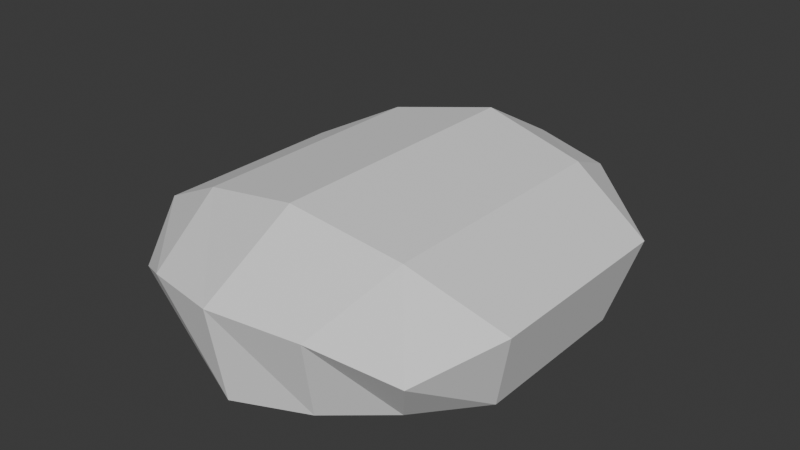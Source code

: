 # Source: piedra_v1_auo1003.blend  (saved by Blender 4.5.91; exported with 4.5.12 LTS)
import bpy
from mathutils import Matrix  # noqa: F401  (used for matrix-valued properties, if any)

bpy.ops.wm.read_factory_settings(use_empty=True)
scene = bpy.context.scene
scene.name = 'Scene'

# ---- collections
col_collection = bpy.data.collections.new('Collection'); scene.collection.children.link(col_collection)

# ---- world
world_world = bpy.data.worlds.new('World'); scene.world = world_world
world_world.use_nodes = True; world_world.node_tree.nodes.clear()
_N = world_world.node_tree.nodes; _L = world_world.node_tree.links
n0 = _N.new('ShaderNodeOutputWorld'); n0.name = 'World Output'; n0.location = (200, 100)
n1 = _N.new('ShaderNodeBackground'); n1.name = 'Background'; n1.location = (-200, 100)
n1.inputs[0].default_value = (0.05088, 0.05088, 0.05088, 1.0)
_L.new(n1.outputs[0], n0.inputs[0])
n0.is_active_output = True
world_world.color = (0.05088, 0.05088, 0.05088)
world_world.sun_shadow_jitter_overblur = 0.0

# ---- meshes
me_cube_006 = bpy.data.meshes.new('Cube.006')
me_cube_006.from_pydata([(0.2707, -0.3155, 0.006042), (-0.2707, -0.3155, 0.006042), (0.2707, 0.3155, 0.006042), (-0.2707, 0.3155, 0.006042), (0.2223, -0.2591, -0.08961), (-2.677e-08, -0.4278, 0.08227), (-0.2223, -0.2591, -0.08961), (-0.2223, 0.2591, -0.08961), (-6.742e-08, 0.4278, 0.08227), (0.2223, 0.2591, -0.08961), (5.795e-08, -0.3968, -0.08961), (2.325e-08, 0.3968, -0.08961), (-0.3532, 0.1855, 0.05955), (0.3532, 0.1855, 0.05955), (-0.3106, 0.1523, -0.08961), (0.3106, 0.1523, -0.08961), (-6.134e-08, 0.2515, 0.1802), (-0.3532, -0.1855, 0.05955), (0.3532, -0.1855, 0.05955), (-0.3106, -0.1523, -0.08961), (0.3106, -0.1523, -0.08961), (-3.772e-08, -0.2515, 0.1802), (-0.1505, -0.3894, 0.06725), (-0.1505, 0.3894, 0.06725), (-0.1236, -0.3425, -0.08961), (-0.1236, 0.3425, -0.08961), (-0.1964, 0.2289, 0.1391), (-0.1964, -0.2289, 0.1391), (0.1505, -0.3894, 0.06725), (0.1505, 0.3894, 0.06725), (0.1236, -0.3425, -0.08961), (0.1236, 0.3425, -0.08961), (0.1964, 0.2289, 0.1391), (0.1964, -0.2289, 0.1391)], [], [(30, 28, 5, 10), (24, 22, 1, 6), (13, 18, 20, 15), (14, 12, 3, 7), (25, 23, 8, 11), (31, 29, 2, 9), (16, 21, 33, 32), (27, 22, 5, 21), (33, 28, 0, 18), (29, 32, 13, 2), (23, 26, 16, 8), (20, 18, 0, 4), (17, 12, 14, 19), (9, 2, 13, 15), (33, 18, 13, 32), (3, 12, 26, 23), (17, 1, 22, 27), (6, 1, 17, 19), (7, 3, 23, 25), (12, 17, 27, 26), (8, 16, 32, 29), (21, 5, 28, 33), (10, 5, 22, 24), (11, 8, 29, 31), (4, 0, 28, 30), (27, 21, 16, 26)])
_uv = me_cube_006.uv_layers.new(name='UVMap')
_uv.uv.foreach_set('vector', [0.8984, 0.6198, 0.7701, 0.5914, 0.7981, 0.4791, 0.9263, 0.518, 0.5851, 0.1155, 0.7114, 0.08322, 0.6985, 0.1828, 0.608, 0.2103, 0.8124, 1.0, 0.7493, 0.8163, 0.8745, 0.8274, 0.9263, 0.9782, 0.5914, 0.5315, 0.7084, 0.5617, 0.6288, 0.6258, 0.5508, 0.574, 0.9095, 0.4029, 0.783, 0.4203, 0.7493, 0.3326, 0.8831, 0.3416, 0.8929, 0.2365, 0.7629, 0.2176, 0.8235, 0.1146, 0.9142, 0.1364, 0.257, 0.5398, 0.257, 0.1401, 0.4164, 0.1581, 0.4164, 0.5218, 0.1101, 0.1581, 0.1568, 0.03055, 0.2719, 5.588e-09, 0.257, 0.1401, 0.4164, 0.1581, 0.3916, 0.03055, 0.4946, 0.08924, 0.5508, 0.1926, 0.3916, 0.6493, 0.4164, 0.5218, 0.5508, 0.4873, 0.4946, 0.5906, 0.1568, 0.6493, 0.1101, 0.5218, 0.257, 0.5398, 0.2719, 0.6799, 0.8745, 0.8274, 0.7493, 0.8163, 0.7903, 0.7092, 0.8829, 0.7209, 0.7493, 0.3013, 0.7084, 0.5617, 0.5914, 0.5315, 0.625, 0.3177, 0.9142, 0.1364, 0.8235, 0.1146, 0.823, -1.531e-08, 0.944, 0.03389, 0.4164, 0.1581, 0.5508, 0.1926, 0.5508, 0.4873, 0.4164, 0.5218, 0.07246, 0.5906, -1.682e-10, 0.4873, 0.1101, 0.5218, 0.1568, 0.6493, 9.867e-09, 0.1926, 0.07246, 0.08924, 0.1568, 0.03055, 0.1101, 0.1581, 0.608, 0.2103, 0.6985, 0.1828, 0.7493, 0.3013, 0.625, 0.3177, 0.944, 0.4357, 0.8597, 0.4791, 0.783, 0.4203, 0.9095, 0.4029, -1.682e-10, 0.4873, 9.867e-09, 0.1926, 0.1101, 0.1581, 0.1101, 0.5218, 0.2719, 0.6799, 0.257, 0.5398, 0.4164, 0.5218, 0.3916, 0.6493, 0.257, 0.1401, 0.2719, 5.588e-09, 0.3916, 0.03055, 0.4164, 0.1581, 0.5508, 0.0319, 0.6773, -2.308e-08, 0.7114, 0.08322, 0.5851, 0.1155, 0.8831, 0.3416, 0.7493, 0.3326, 0.7629, 0.2176, 0.8929, 0.2365, 0.8829, 0.7209, 0.7903, 0.7092, 0.7701, 0.5914, 0.8984, 0.6198, 0.1101, 0.1581, 0.257, 0.1401, 0.257, 0.5398, 0.1101, 0.5218])
me_cube_006.update()

# ---- objects
ob_cube_004 = bpy.data.objects.new('Cube.004', me_cube_006)

# ---- transforms, parenting, visibility, modifiers, constraints
ob_cube_004.location = (0.0, 0.0, 0.0)

# ---- collection membership
col_collection.objects.link(ob_cube_004)

# ---- scene / render settings (as saved in the file)
scene.frame_start = 1; scene.frame_end = 250; scene.frame_set(1)
scene.render.engine = 'BLENDER_EEVEE_NEXT'
bpy.context.view_layer.update()

# ---- added for rendering (the .blend has no active camera and no usable light): camera, sun
cam_auto = bpy.data.cameras.new('AutoCamera')
cam_auto.lens = 50.0
cam_auto.sensor_width = 36.0
cam_auto.clip_end = 1000.0
ob_auto_camera = bpy.data.objects.new('AutoCamera', cam_auto)
scene.collection.objects.link(ob_auto_camera)
ob_auto_camera.location = (1.05651, -1.26781, 0.89051)
ob_auto_camera.rotation_euler = (1.09748, -7.21219e-08, 0.694738)
scene.camera = ob_auto_camera
light_auto_sun = bpy.data.lights.new('AutoSun', 'SUN')
light_auto_sun.energy = 3.0
light_auto_sun.angle = 0.0523599
ob_auto_sun = bpy.data.objects.new('AutoSun', light_auto_sun)
scene.collection.objects.link(ob_auto_sun)
ob_auto_sun.rotation_euler = (0.872665, 0.174533, 0.523599)
bpy.context.view_layer.update()
